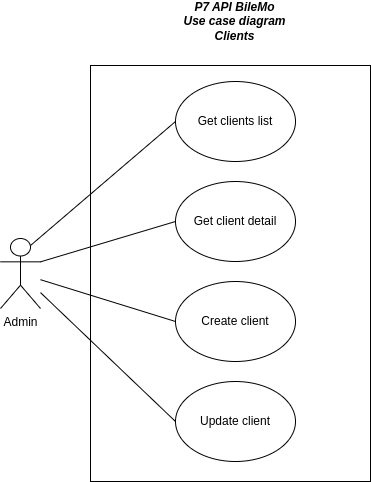

The diagram above was exported from draw.io. Its source (the exported page's mxGraphModel, read from the mxfile embedded in the PNG):
<mxGraphModel dx="1421" dy="803" grid="1" gridSize="10" guides="1" tooltips="1" connect="1" arrows="1" fold="1" page="1" pageScale="1" pageWidth="1169" pageHeight="827" math="0" shadow="0">
  <root>
    <mxCell id="0" />
    <mxCell id="1" parent="0" />
    <mxCell id="oDN8Zq0i9QGgP9AarVan-1" value="" style="rounded=0;whiteSpace=wrap;html=1;" parent="1" vertex="1">
      <mxGeometry x="440" y="84" width="280" height="416" as="geometry" />
    </mxCell>
    <mxCell id="oDN8Zq0i9QGgP9AarVan-2" value="&lt;div&gt;P7 API &lt;strong&gt;BileMo&lt;/strong&gt;&lt;/div&gt;&lt;div&gt;Use case diagram&lt;br&gt;&lt;/div&gt;&lt;div&gt;Clients&lt;/div&gt;" style="text;html=1;strokeColor=none;fillColor=none;align=center;verticalAlign=middle;whiteSpace=wrap;rounded=0;fontStyle=3" parent="1" vertex="1">
      <mxGeometry x="497" y="20" width="175" height="40" as="geometry" />
    </mxCell>
    <mxCell id="oDN8Zq0i9QGgP9AarVan-8" value="Admin" style="shape=umlActor;verticalLabelPosition=bottom;verticalAlign=top;html=1;outlineConnect=0;" parent="1" vertex="1">
      <mxGeometry x="350" y="257" width="40" height="70" as="geometry" />
    </mxCell>
    <mxCell id="oDN8Zq0i9QGgP9AarVan-10" value="&lt;div&gt;Get clients list&lt;/div&gt;" style="ellipse;whiteSpace=wrap;html=1;" parent="1" vertex="1">
      <mxGeometry x="525" y="100" width="120" height="80" as="geometry" />
    </mxCell>
    <mxCell id="oDN8Zq0i9QGgP9AarVan-26" value="" style="endArrow=none;html=1;entryX=0;entryY=0.5;entryDx=0;entryDy=0;exitX=0.75;exitY=0.1;exitDx=0;exitDy=0;exitPerimeter=0;" parent="1" source="oDN8Zq0i9QGgP9AarVan-8" target="oDN8Zq0i9QGgP9AarVan-10" edge="1">
      <mxGeometry width="50" height="50" relative="1" as="geometry">
        <mxPoint x="390" y="260" as="sourcePoint" />
        <mxPoint x="500" y="280" as="targetPoint" />
      </mxGeometry>
    </mxCell>
    <mxCell id="QaXhDY_437yNrBhtIcKP-1" value="&lt;div&gt;Get client detail&lt;br&gt;&lt;/div&gt;" style="ellipse;whiteSpace=wrap;html=1;" parent="1" vertex="1">
      <mxGeometry x="525" y="200" width="120" height="80" as="geometry" />
    </mxCell>
    <mxCell id="QaXhDY_437yNrBhtIcKP-2" value="" style="endArrow=none;html=1;entryX=0;entryY=0.5;entryDx=0;entryDy=0;exitX=1;exitY=0.3333333333333333;exitDx=0;exitDy=0;exitPerimeter=0;" parent="1" source="oDN8Zq0i9QGgP9AarVan-8" target="QaXhDY_437yNrBhtIcKP-1" edge="1">
      <mxGeometry width="50" height="50" relative="1" as="geometry">
        <mxPoint x="250" y="414" as="sourcePoint" />
        <mxPoint x="380" y="349" as="targetPoint" />
      </mxGeometry>
    </mxCell>
    <mxCell id="2xXiiBy9o5bxsDvbXLU4-2" value="&lt;div&gt;Create client&lt;br&gt;&lt;/div&gt;" style="ellipse;whiteSpace=wrap;html=1;" parent="1" vertex="1">
      <mxGeometry x="525" y="300" width="120" height="80" as="geometry" />
    </mxCell>
    <mxCell id="2xXiiBy9o5bxsDvbXLU4-3" value="&lt;div&gt;Update client&lt;br&gt;&lt;/div&gt;" style="ellipse;whiteSpace=wrap;html=1;" parent="1" vertex="1">
      <mxGeometry x="525" y="400" width="120" height="80" as="geometry" />
    </mxCell>
    <mxCell id="2xXiiBy9o5bxsDvbXLU4-6" value="" style="endArrow=none;html=1;entryX=0;entryY=0.5;entryDx=0;entryDy=0;" parent="1" source="oDN8Zq0i9QGgP9AarVan-8" target="2xXiiBy9o5bxsDvbXLU4-3" edge="1">
      <mxGeometry width="50" height="50" relative="1" as="geometry">
        <mxPoint x="870" y="379.99655172413793" as="sourcePoint" />
        <mxPoint x="995" y="298.1" as="targetPoint" />
      </mxGeometry>
    </mxCell>
    <mxCell id="2xXiiBy9o5bxsDvbXLU4-7" value="" style="endArrow=none;html=1;entryX=0;entryY=0.5;entryDx=0;entryDy=0;" parent="1" source="oDN8Zq0i9QGgP9AarVan-8" target="2xXiiBy9o5bxsDvbXLU4-2" edge="1">
      <mxGeometry width="50" height="50" relative="1" as="geometry">
        <mxPoint x="790" y="571.8965517241379" as="sourcePoint" />
        <mxPoint x="915" y="490" as="targetPoint" />
      </mxGeometry>
    </mxCell>
  </root>
</mxGraphModel>